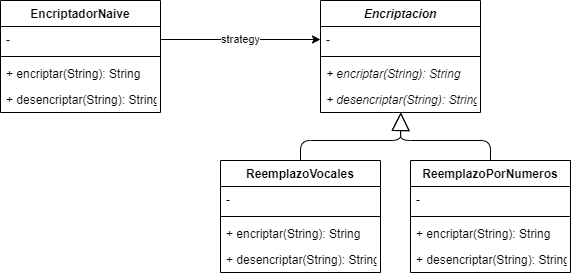

The diagram above was exported from draw.io. Its source (the exported page's mxGraphModel, read from the mxfile embedded in the PNG):
<mxGraphModel dx="981" dy="499" grid="1" gridSize="10" guides="1" tooltips="1" connect="1" arrows="1" fold="1" page="1" pageScale="1" pageWidth="827" pageHeight="1169" math="0" shadow="0">
  <root>
    <mxCell id="0" />
    <mxCell id="1" parent="0" />
    <mxCell id="htv-NUpHSCrsFLHWLnXN-1" value="EncriptadorNaive" style="swimlane;fontStyle=1;align=center;verticalAlign=top;childLayout=stackLayout;horizontal=1;startSize=26;horizontalStack=0;resizeParent=1;resizeParentMax=0;resizeLast=0;collapsible=1;marginBottom=0;" vertex="1" parent="1">
      <mxGeometry x="200" y="80" width="160" height="112" as="geometry" />
    </mxCell>
    <mxCell id="htv-NUpHSCrsFLHWLnXN-2" value="-" style="text;strokeColor=none;fillColor=none;align=left;verticalAlign=top;spacingLeft=4;spacingRight=4;overflow=hidden;rotatable=0;points=[[0,0.5],[1,0.5]];portConstraint=eastwest;" vertex="1" parent="htv-NUpHSCrsFLHWLnXN-1">
      <mxGeometry y="26" width="160" height="26" as="geometry" />
    </mxCell>
    <mxCell id="htv-NUpHSCrsFLHWLnXN-3" value="" style="line;strokeWidth=1;fillColor=none;align=left;verticalAlign=middle;spacingTop=-1;spacingLeft=3;spacingRight=3;rotatable=0;labelPosition=right;points=[];portConstraint=eastwest;" vertex="1" parent="htv-NUpHSCrsFLHWLnXN-1">
      <mxGeometry y="52" width="160" height="8" as="geometry" />
    </mxCell>
    <mxCell id="htv-NUpHSCrsFLHWLnXN-4" value="+ encriptar(String): String" style="text;strokeColor=none;fillColor=none;align=left;verticalAlign=top;spacingLeft=4;spacingRight=4;overflow=hidden;rotatable=0;points=[[0,0.5],[1,0.5]];portConstraint=eastwest;" vertex="1" parent="htv-NUpHSCrsFLHWLnXN-1">
      <mxGeometry y="60" width="160" height="26" as="geometry" />
    </mxCell>
    <mxCell id="htv-NUpHSCrsFLHWLnXN-5" value="+ desencriptar(String): String" style="text;strokeColor=none;fillColor=none;align=left;verticalAlign=top;spacingLeft=4;spacingRight=4;overflow=hidden;rotatable=0;points=[[0,0.5],[1,0.5]];portConstraint=eastwest;" vertex="1" parent="htv-NUpHSCrsFLHWLnXN-1">
      <mxGeometry y="86" width="160" height="26" as="geometry" />
    </mxCell>
    <mxCell id="htv-NUpHSCrsFLHWLnXN-6" value="Encriptacion" style="swimlane;fontStyle=3;align=center;verticalAlign=top;childLayout=stackLayout;horizontal=1;startSize=26;horizontalStack=0;resizeParent=1;resizeParentMax=0;resizeLast=0;collapsible=1;marginBottom=0;" vertex="1" parent="1">
      <mxGeometry x="520" y="80" width="160" height="112" as="geometry" />
    </mxCell>
    <mxCell id="htv-NUpHSCrsFLHWLnXN-7" value="-" style="text;strokeColor=none;fillColor=none;align=left;verticalAlign=top;spacingLeft=4;spacingRight=4;overflow=hidden;rotatable=0;points=[[0,0.5],[1,0.5]];portConstraint=eastwest;" vertex="1" parent="htv-NUpHSCrsFLHWLnXN-6">
      <mxGeometry y="26" width="160" height="26" as="geometry" />
    </mxCell>
    <mxCell id="htv-NUpHSCrsFLHWLnXN-8" value="" style="line;strokeWidth=1;fillColor=none;align=left;verticalAlign=middle;spacingTop=-1;spacingLeft=3;spacingRight=3;rotatable=0;labelPosition=right;points=[];portConstraint=eastwest;" vertex="1" parent="htv-NUpHSCrsFLHWLnXN-6">
      <mxGeometry y="52" width="160" height="8" as="geometry" />
    </mxCell>
    <mxCell id="htv-NUpHSCrsFLHWLnXN-9" value="+ encriptar(String): String" style="text;strokeColor=none;fillColor=none;align=left;verticalAlign=top;spacingLeft=4;spacingRight=4;overflow=hidden;rotatable=0;points=[[0,0.5],[1,0.5]];portConstraint=eastwest;fontStyle=2" vertex="1" parent="htv-NUpHSCrsFLHWLnXN-6">
      <mxGeometry y="60" width="160" height="26" as="geometry" />
    </mxCell>
    <mxCell id="htv-NUpHSCrsFLHWLnXN-10" value="+ desencriptar(String): String" style="text;strokeColor=none;fillColor=none;align=left;verticalAlign=top;spacingLeft=4;spacingRight=4;overflow=hidden;rotatable=0;points=[[0,0.5],[1,0.5]];portConstraint=eastwest;fontStyle=2" vertex="1" parent="htv-NUpHSCrsFLHWLnXN-6">
      <mxGeometry y="86" width="160" height="26" as="geometry" />
    </mxCell>
    <mxCell id="htv-NUpHSCrsFLHWLnXN-11" style="edgeStyle=orthogonalEdgeStyle;rounded=0;orthogonalLoop=1;jettySize=auto;html=1;exitX=1;exitY=0.5;exitDx=0;exitDy=0;entryX=0;entryY=0.5;entryDx=0;entryDy=0;" edge="1" parent="1" source="htv-NUpHSCrsFLHWLnXN-2" target="htv-NUpHSCrsFLHWLnXN-7">
      <mxGeometry relative="1" as="geometry" />
    </mxCell>
    <mxCell id="htv-NUpHSCrsFLHWLnXN-12" value="strategy" style="edgeLabel;html=1;align=center;verticalAlign=middle;resizable=0;points=[];" vertex="1" connectable="0" parent="htv-NUpHSCrsFLHWLnXN-11">
      <mxGeometry x="0.3" y="1" relative="1" as="geometry">
        <mxPoint x="-24" y="1" as="offset" />
      </mxGeometry>
    </mxCell>
    <mxCell id="htv-NUpHSCrsFLHWLnXN-13" value="ReemplazoVocales" style="swimlane;fontStyle=1;align=center;verticalAlign=top;childLayout=stackLayout;horizontal=1;startSize=26;horizontalStack=0;resizeParent=1;resizeParentMax=0;resizeLast=0;collapsible=1;marginBottom=0;" vertex="1" parent="1">
      <mxGeometry x="420" y="240" width="160" height="112" as="geometry" />
    </mxCell>
    <mxCell id="htv-NUpHSCrsFLHWLnXN-14" value="-" style="text;strokeColor=none;fillColor=none;align=left;verticalAlign=top;spacingLeft=4;spacingRight=4;overflow=hidden;rotatable=0;points=[[0,0.5],[1,0.5]];portConstraint=eastwest;" vertex="1" parent="htv-NUpHSCrsFLHWLnXN-13">
      <mxGeometry y="26" width="160" height="26" as="geometry" />
    </mxCell>
    <mxCell id="htv-NUpHSCrsFLHWLnXN-15" value="" style="line;strokeWidth=1;fillColor=none;align=left;verticalAlign=middle;spacingTop=-1;spacingLeft=3;spacingRight=3;rotatable=0;labelPosition=right;points=[];portConstraint=eastwest;" vertex="1" parent="htv-NUpHSCrsFLHWLnXN-13">
      <mxGeometry y="52" width="160" height="8" as="geometry" />
    </mxCell>
    <mxCell id="htv-NUpHSCrsFLHWLnXN-16" value="+ encriptar(String): String" style="text;strokeColor=none;fillColor=none;align=left;verticalAlign=top;spacingLeft=4;spacingRight=4;overflow=hidden;rotatable=0;points=[[0,0.5],[1,0.5]];portConstraint=eastwest;" vertex="1" parent="htv-NUpHSCrsFLHWLnXN-13">
      <mxGeometry y="60" width="160" height="26" as="geometry" />
    </mxCell>
    <mxCell id="htv-NUpHSCrsFLHWLnXN-31" value="+ desencriptar(String): String" style="text;strokeColor=none;fillColor=none;align=left;verticalAlign=top;spacingLeft=4;spacingRight=4;overflow=hidden;rotatable=0;points=[[0,0.5],[1,0.5]];portConstraint=eastwest;" vertex="1" parent="htv-NUpHSCrsFLHWLnXN-13">
      <mxGeometry y="86" width="160" height="26" as="geometry" />
    </mxCell>
    <mxCell id="htv-NUpHSCrsFLHWLnXN-17" value="ReemplazoPorNumeros" style="swimlane;fontStyle=1;align=center;verticalAlign=top;childLayout=stackLayout;horizontal=1;startSize=26;horizontalStack=0;resizeParent=1;resizeParentMax=0;resizeLast=0;collapsible=1;marginBottom=0;" vertex="1" parent="1">
      <mxGeometry x="610" y="240" width="160" height="112" as="geometry" />
    </mxCell>
    <mxCell id="htv-NUpHSCrsFLHWLnXN-18" value="-" style="text;strokeColor=none;fillColor=none;align=left;verticalAlign=top;spacingLeft=4;spacingRight=4;overflow=hidden;rotatable=0;points=[[0,0.5],[1,0.5]];portConstraint=eastwest;" vertex="1" parent="htv-NUpHSCrsFLHWLnXN-17">
      <mxGeometry y="26" width="160" height="26" as="geometry" />
    </mxCell>
    <mxCell id="htv-NUpHSCrsFLHWLnXN-19" value="" style="line;strokeWidth=1;fillColor=none;align=left;verticalAlign=middle;spacingTop=-1;spacingLeft=3;spacingRight=3;rotatable=0;labelPosition=right;points=[];portConstraint=eastwest;" vertex="1" parent="htv-NUpHSCrsFLHWLnXN-17">
      <mxGeometry y="52" width="160" height="8" as="geometry" />
    </mxCell>
    <mxCell id="htv-NUpHSCrsFLHWLnXN-20" value="+ encriptar(String): String" style="text;strokeColor=none;fillColor=none;align=left;verticalAlign=top;spacingLeft=4;spacingRight=4;overflow=hidden;rotatable=0;points=[[0,0.5],[1,0.5]];portConstraint=eastwest;" vertex="1" parent="htv-NUpHSCrsFLHWLnXN-17">
      <mxGeometry y="60" width="160" height="26" as="geometry" />
    </mxCell>
    <mxCell id="htv-NUpHSCrsFLHWLnXN-32" value="+ desencriptar(String): String" style="text;strokeColor=none;fillColor=none;align=left;verticalAlign=top;spacingLeft=4;spacingRight=4;overflow=hidden;rotatable=0;points=[[0,0.5],[1,0.5]];portConstraint=eastwest;" vertex="1" parent="htv-NUpHSCrsFLHWLnXN-17">
      <mxGeometry y="86" width="160" height="26" as="geometry" />
    </mxCell>
    <mxCell id="htv-NUpHSCrsFLHWLnXN-29" value="" style="endArrow=block;endSize=16;endFill=0;html=1;exitX=0.5;exitY=0;exitDx=0;exitDy=0;entryX=0.502;entryY=1;entryDx=0;entryDy=0;entryPerimeter=0;" edge="1" parent="1" source="htv-NUpHSCrsFLHWLnXN-17" target="htv-NUpHSCrsFLHWLnXN-10">
      <mxGeometry width="160" relative="1" as="geometry">
        <mxPoint x="620" y="210" as="sourcePoint" />
        <mxPoint x="780" y="210" as="targetPoint" />
        <Array as="points">
          <mxPoint x="690" y="220" />
          <mxPoint x="600" y="220" />
        </Array>
      </mxGeometry>
    </mxCell>
    <mxCell id="htv-NUpHSCrsFLHWLnXN-30" value="" style="endArrow=block;endSize=16;endFill=0;html=1;exitX=0.5;exitY=0;exitDx=0;exitDy=0;entryX=0.502;entryY=1;entryDx=0;entryDy=0;entryPerimeter=0;" edge="1" parent="1" source="htv-NUpHSCrsFLHWLnXN-13" target="htv-NUpHSCrsFLHWLnXN-10">
      <mxGeometry x="-1" y="72" width="160" relative="1" as="geometry">
        <mxPoint x="480" y="230" as="sourcePoint" />
        <mxPoint x="640" y="230" as="targetPoint" />
        <Array as="points">
          <mxPoint x="500" y="220" />
          <mxPoint x="600" y="220" />
        </Array>
        <mxPoint x="-35" y="12" as="offset" />
      </mxGeometry>
    </mxCell>
  </root>
</mxGraphModel>